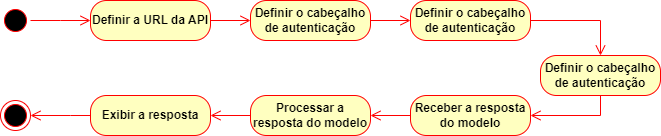

The diagram above was exported from draw.io. Its source (the exported page's mxGraphModel, read from the mxfile embedded in the PNG):
<mxGraphModel dx="880" dy="484" grid="1" gridSize="10" guides="1" tooltips="1" connect="1" arrows="1" fold="1" page="1" pageScale="1" pageWidth="827" pageHeight="1169" math="0" shadow="0">
  <root>
    <mxCell id="0" />
    <mxCell id="1" parent="0" />
    <mxCell id="hO523OgnEmGymE_1D8R6-1" value="" style="ellipse;html=1;shape=startState;fillColor=#000000;strokeColor=#ff0000;" vertex="1" parent="1">
      <mxGeometry x="120" y="160" width="30" height="30" as="geometry" />
    </mxCell>
    <mxCell id="hO523OgnEmGymE_1D8R6-2" value="" style="edgeStyle=orthogonalEdgeStyle;html=1;verticalAlign=bottom;endArrow=open;endSize=8;strokeColor=#ff0000;rounded=0;" edge="1" source="hO523OgnEmGymE_1D8R6-1" parent="1">
      <mxGeometry relative="1" as="geometry">
        <mxPoint x="210" y="175" as="targetPoint" />
      </mxGeometry>
    </mxCell>
    <mxCell id="hO523OgnEmGymE_1D8R6-3" value="&lt;b&gt;Definir a URL da API&lt;/b&gt;" style="rounded=1;whiteSpace=wrap;html=1;arcSize=40;fontColor=#000000;fillColor=#ffffc0;strokeColor=#ff0000;" vertex="1" parent="1">
      <mxGeometry x="210" y="155" width="120" height="40" as="geometry" />
    </mxCell>
    <mxCell id="hO523OgnEmGymE_1D8R6-5" value="&lt;b&gt;Definir o cabeçalho de autenticação&lt;/b&gt;" style="rounded=1;whiteSpace=wrap;html=1;arcSize=40;fontColor=#000000;fillColor=#ffffc0;strokeColor=#ff0000;" vertex="1" parent="1">
      <mxGeometry x="370" y="155" width="120" height="40" as="geometry" />
    </mxCell>
    <mxCell id="hO523OgnEmGymE_1D8R6-6" value="&lt;b&gt;Definir o cabeçalho de autenticação&lt;/b&gt;" style="rounded=1;whiteSpace=wrap;html=1;arcSize=40;fontColor=#000000;fillColor=#ffffc0;strokeColor=#ff0000;" vertex="1" parent="1">
      <mxGeometry x="530" y="155" width="120" height="40" as="geometry" />
    </mxCell>
    <mxCell id="hO523OgnEmGymE_1D8R6-7" value="&lt;b&gt;Definir o cabeçalho de autenticação&lt;/b&gt;" style="rounded=1;whiteSpace=wrap;html=1;arcSize=40;fontColor=#000000;fillColor=#ffffc0;strokeColor=#ff0000;" vertex="1" parent="1">
      <mxGeometry x="660" y="210" width="120" height="40" as="geometry" />
    </mxCell>
    <mxCell id="hO523OgnEmGymE_1D8R6-8" value="&lt;b&gt;Receber a resposta do modelo&lt;/b&gt;" style="rounded=1;whiteSpace=wrap;html=1;arcSize=40;fontColor=#000000;fillColor=#ffffc0;strokeColor=#ff0000;" vertex="1" parent="1">
      <mxGeometry x="530" y="250" width="120" height="40" as="geometry" />
    </mxCell>
    <mxCell id="hO523OgnEmGymE_1D8R6-9" value="&lt;b&gt;Exibir a resposta&lt;/b&gt;" style="rounded=1;whiteSpace=wrap;html=1;arcSize=40;fontColor=#000000;fillColor=#ffffc0;strokeColor=#ff0000;" vertex="1" parent="1">
      <mxGeometry x="210" y="250" width="120" height="40" as="geometry" />
    </mxCell>
    <mxCell id="hO523OgnEmGymE_1D8R6-10" value="&lt;b&gt;Processar a resposta do modelo&lt;/b&gt;" style="rounded=1;whiteSpace=wrap;html=1;arcSize=40;fontColor=#000000;fillColor=#ffffc0;strokeColor=#ff0000;" vertex="1" parent="1">
      <mxGeometry x="370" y="250" width="120" height="40" as="geometry" />
    </mxCell>
    <mxCell id="hO523OgnEmGymE_1D8R6-12" value="" style="ellipse;html=1;shape=endState;fillColor=#000000;strokeColor=#ff0000;" vertex="1" parent="1">
      <mxGeometry x="120" y="255" width="30" height="30" as="geometry" />
    </mxCell>
    <mxCell id="hO523OgnEmGymE_1D8R6-13" value="" style="edgeStyle=orthogonalEdgeStyle;html=1;verticalAlign=bottom;endArrow=open;endSize=8;strokeColor=#ff0000;rounded=0;exitX=0;exitY=0.5;exitDx=0;exitDy=0;entryX=1;entryY=0.5;entryDx=0;entryDy=0;" edge="1" parent="1" source="hO523OgnEmGymE_1D8R6-9" target="hO523OgnEmGymE_1D8R6-12">
      <mxGeometry relative="1" as="geometry">
        <mxPoint x="220" y="185" as="targetPoint" />
        <mxPoint x="200" y="290" as="sourcePoint" />
        <Array as="points">
          <mxPoint x="190" y="270" />
          <mxPoint x="190" y="270" />
        </Array>
      </mxGeometry>
    </mxCell>
    <mxCell id="hO523OgnEmGymE_1D8R6-14" value="" style="edgeStyle=orthogonalEdgeStyle;html=1;verticalAlign=bottom;endArrow=open;endSize=8;strokeColor=#ff0000;rounded=0;entryX=0;entryY=0.5;entryDx=0;entryDy=0;exitX=1;exitY=0.5;exitDx=0;exitDy=0;" edge="1" parent="1" source="hO523OgnEmGymE_1D8R6-3" target="hO523OgnEmGymE_1D8R6-5">
      <mxGeometry relative="1" as="geometry">
        <mxPoint x="220" y="185" as="targetPoint" />
        <mxPoint x="160" y="185" as="sourcePoint" />
      </mxGeometry>
    </mxCell>
    <mxCell id="hO523OgnEmGymE_1D8R6-15" value="" style="edgeStyle=orthogonalEdgeStyle;html=1;verticalAlign=bottom;endArrow=open;endSize=8;strokeColor=#ff0000;rounded=0;entryX=0;entryY=0.5;entryDx=0;entryDy=0;exitX=1;exitY=0.5;exitDx=0;exitDy=0;" edge="1" parent="1" source="hO523OgnEmGymE_1D8R6-5" target="hO523OgnEmGymE_1D8R6-6">
      <mxGeometry relative="1" as="geometry">
        <mxPoint x="230" y="195" as="targetPoint" />
        <mxPoint x="170" y="195" as="sourcePoint" />
      </mxGeometry>
    </mxCell>
    <mxCell id="hO523OgnEmGymE_1D8R6-16" value="" style="edgeStyle=orthogonalEdgeStyle;html=1;verticalAlign=bottom;endArrow=open;endSize=8;strokeColor=#ff0000;rounded=0;entryX=0.5;entryY=0;entryDx=0;entryDy=0;exitX=1;exitY=0.5;exitDx=0;exitDy=0;" edge="1" parent="1" source="hO523OgnEmGymE_1D8R6-6" target="hO523OgnEmGymE_1D8R6-7">
      <mxGeometry relative="1" as="geometry">
        <mxPoint x="240" y="205" as="targetPoint" />
        <mxPoint x="180" y="205" as="sourcePoint" />
      </mxGeometry>
    </mxCell>
    <mxCell id="hO523OgnEmGymE_1D8R6-17" value="" style="edgeStyle=orthogonalEdgeStyle;html=1;verticalAlign=bottom;endArrow=open;endSize=8;strokeColor=#ff0000;rounded=0;entryX=1;entryY=0.5;entryDx=0;entryDy=0;exitX=0.5;exitY=1;exitDx=0;exitDy=0;" edge="1" parent="1" source="hO523OgnEmGymE_1D8R6-7" target="hO523OgnEmGymE_1D8R6-8">
      <mxGeometry relative="1" as="geometry">
        <mxPoint x="250" y="215" as="targetPoint" />
        <mxPoint x="190" y="215" as="sourcePoint" />
      </mxGeometry>
    </mxCell>
    <mxCell id="hO523OgnEmGymE_1D8R6-18" value="" style="edgeStyle=orthogonalEdgeStyle;html=1;verticalAlign=bottom;endArrow=open;endSize=8;strokeColor=#ff0000;rounded=0;entryX=1;entryY=0.5;entryDx=0;entryDy=0;exitX=0;exitY=0.5;exitDx=0;exitDy=0;" edge="1" parent="1" source="hO523OgnEmGymE_1D8R6-8" target="hO523OgnEmGymE_1D8R6-10">
      <mxGeometry relative="1" as="geometry">
        <mxPoint x="260" y="225" as="targetPoint" />
        <mxPoint x="200" y="225" as="sourcePoint" />
      </mxGeometry>
    </mxCell>
    <mxCell id="hO523OgnEmGymE_1D8R6-19" value="" style="edgeStyle=orthogonalEdgeStyle;html=1;verticalAlign=bottom;endArrow=open;endSize=8;strokeColor=#ff0000;rounded=0;entryX=1;entryY=0.5;entryDx=0;entryDy=0;exitX=0;exitY=0.5;exitDx=0;exitDy=0;" edge="1" parent="1" source="hO523OgnEmGymE_1D8R6-10" target="hO523OgnEmGymE_1D8R6-9">
      <mxGeometry relative="1" as="geometry">
        <mxPoint x="270" y="235" as="targetPoint" />
        <mxPoint x="210" y="235" as="sourcePoint" />
      </mxGeometry>
    </mxCell>
  </root>
</mxGraphModel>